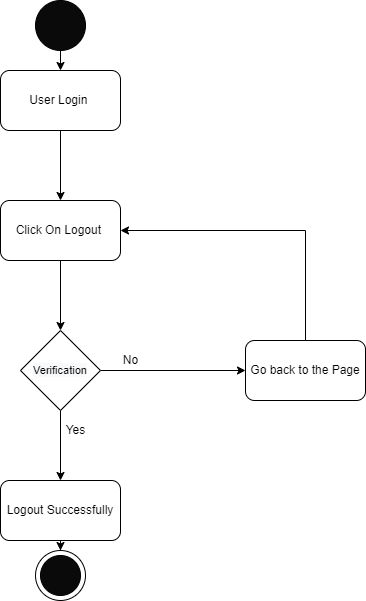

The diagram above was exported from draw.io. Its source (the exported page's mxGraphModel, read from the mxfile embedded in the PNG):
<mxGraphModel dx="340" dy="754" grid="1" gridSize="10" guides="1" tooltips="1" connect="1" arrows="1" fold="1" page="1" pageScale="1" pageWidth="827" pageHeight="1169" math="0" shadow="0">
  <root>
    <mxCell id="0" />
    <mxCell id="1" parent="0" />
    <mxCell id="isfXv0DuhAI8vXiQAEQB-5" style="edgeStyle=orthogonalEdgeStyle;rounded=0;orthogonalLoop=1;jettySize=auto;html=1;exitX=0.5;exitY=1;exitDx=0;exitDy=0;entryX=0.5;entryY=0;entryDx=0;entryDy=0;" edge="1" parent="1" source="isfXv0DuhAI8vXiQAEQB-2" target="isfXv0DuhAI8vXiQAEQB-3">
      <mxGeometry relative="1" as="geometry" />
    </mxCell>
    <mxCell id="isfXv0DuhAI8vXiQAEQB-2" value="" style="ellipse;whiteSpace=wrap;html=1;aspect=fixed;fillColor=#0A0A0A;" vertex="1" parent="1">
      <mxGeometry x="180" y="110" width="50" height="50" as="geometry" />
    </mxCell>
    <mxCell id="isfXv0DuhAI8vXiQAEQB-23" value="" style="edgeStyle=orthogonalEdgeStyle;rounded=0;orthogonalLoop=1;jettySize=auto;html=1;" edge="1" parent="1" source="isfXv0DuhAI8vXiQAEQB-3" target="isfXv0DuhAI8vXiQAEQB-22">
      <mxGeometry relative="1" as="geometry" />
    </mxCell>
    <mxCell id="isfXv0DuhAI8vXiQAEQB-3" value="User Login&amp;nbsp;" style="rounded=1;whiteSpace=wrap;html=1;fillColor=#FFFFFF;" vertex="1" parent="1">
      <mxGeometry x="145" y="180" width="120" height="60" as="geometry" />
    </mxCell>
    <mxCell id="isfXv0DuhAI8vXiQAEQB-12" value="" style="edgeStyle=orthogonalEdgeStyle;rounded=0;orthogonalLoop=1;jettySize=auto;html=1;" edge="1" parent="1" target="isfXv0DuhAI8vXiQAEQB-11">
      <mxGeometry relative="1" as="geometry">
        <mxPoint x="205" y="520" as="sourcePoint" />
      </mxGeometry>
    </mxCell>
    <mxCell id="isfXv0DuhAI8vXiQAEQB-15" value="" style="edgeStyle=orthogonalEdgeStyle;rounded=0;orthogonalLoop=1;jettySize=auto;html=1;exitX=1;exitY=0.5;exitDx=0;exitDy=0;" edge="1" parent="1" source="isfXv0DuhAI8vXiQAEQB-26" target="isfXv0DuhAI8vXiQAEQB-14">
      <mxGeometry relative="1" as="geometry">
        <mxPoint x="265" y="490" as="sourcePoint" />
      </mxGeometry>
    </mxCell>
    <mxCell id="isfXv0DuhAI8vXiQAEQB-20" style="edgeStyle=orthogonalEdgeStyle;rounded=0;orthogonalLoop=1;jettySize=auto;html=1;exitX=0.5;exitY=1;exitDx=0;exitDy=0;" edge="1" parent="1" source="isfXv0DuhAI8vXiQAEQB-11" target="isfXv0DuhAI8vXiQAEQB-19">
      <mxGeometry relative="1" as="geometry" />
    </mxCell>
    <mxCell id="isfXv0DuhAI8vXiQAEQB-11" value="Logout Successfully" style="whiteSpace=wrap;html=1;fillColor=#FFFFFF;rounded=1;" vertex="1" parent="1">
      <mxGeometry x="145" y="590" width="120" height="60" as="geometry" />
    </mxCell>
    <mxCell id="isfXv0DuhAI8vXiQAEQB-25" style="edgeStyle=orthogonalEdgeStyle;rounded=0;orthogonalLoop=1;jettySize=auto;html=1;exitX=0.5;exitY=0;exitDx=0;exitDy=0;entryX=1;entryY=0.5;entryDx=0;entryDy=0;" edge="1" parent="1" source="isfXv0DuhAI8vXiQAEQB-14" target="isfXv0DuhAI8vXiQAEQB-22">
      <mxGeometry relative="1" as="geometry" />
    </mxCell>
    <mxCell id="isfXv0DuhAI8vXiQAEQB-14" value="Go back to the Page" style="whiteSpace=wrap;html=1;fillColor=#FFFFFF;rounded=1;" vertex="1" parent="1">
      <mxGeometry x="390" y="450" width="120" height="60" as="geometry" />
    </mxCell>
    <mxCell id="isfXv0DuhAI8vXiQAEQB-17" value="No" style="text;html=1;align=center;verticalAlign=middle;resizable=0;points=[];autosize=1;strokeColor=none;fillColor=none;" vertex="1" parent="1">
      <mxGeometry x="260" y="460" width="30" height="20" as="geometry" />
    </mxCell>
    <mxCell id="isfXv0DuhAI8vXiQAEQB-18" value="Yes" style="text;html=1;align=center;verticalAlign=middle;resizable=0;points=[];autosize=1;strokeColor=none;fillColor=none;" vertex="1" parent="1">
      <mxGeometry x="200" y="530" width="40" height="20" as="geometry" />
    </mxCell>
    <mxCell id="isfXv0DuhAI8vXiQAEQB-19" value="" style="ellipse;whiteSpace=wrap;html=1;aspect=fixed;fillColor=#FFFFFF;" vertex="1" parent="1">
      <mxGeometry x="180" y="660" width="50" height="50" as="geometry" />
    </mxCell>
    <mxCell id="isfXv0DuhAI8vXiQAEQB-21" value="" style="ellipse;whiteSpace=wrap;html=1;aspect=fixed;fillColor=#0A0A0A;" vertex="1" parent="1">
      <mxGeometry x="185" y="665" width="40" height="40" as="geometry" />
    </mxCell>
    <mxCell id="isfXv0DuhAI8vXiQAEQB-27" style="edgeStyle=orthogonalEdgeStyle;rounded=0;orthogonalLoop=1;jettySize=auto;html=1;exitX=0.5;exitY=1;exitDx=0;exitDy=0;" edge="1" parent="1" source="isfXv0DuhAI8vXiQAEQB-22" target="isfXv0DuhAI8vXiQAEQB-26">
      <mxGeometry relative="1" as="geometry" />
    </mxCell>
    <mxCell id="isfXv0DuhAI8vXiQAEQB-22" value="Click On Logout&amp;nbsp;" style="whiteSpace=wrap;html=1;fillColor=#FFFFFF;rounded=1;" vertex="1" parent="1">
      <mxGeometry x="145" y="310" width="120" height="60" as="geometry" />
    </mxCell>
    <mxCell id="isfXv0DuhAI8vXiQAEQB-26" value="&lt;span style=&quot;color: rgb(0 , 0 , 0) ; font-family: &amp;#34;helvetica&amp;#34; ; font-style: normal ; font-weight: 400 ; letter-spacing: normal ; text-align: center ; text-indent: 0px ; text-transform: none ; word-spacing: 0px ; background-color: rgb(248 , 249 , 250) ; display: inline ; float: none&quot;&gt;&lt;font style=&quot;font-size: 11px&quot;&gt;Verification&lt;/font&gt;&lt;/span&gt;" style="rhombus;whiteSpace=wrap;html=1;fillColor=#FFFFFF;" vertex="1" parent="1">
      <mxGeometry x="165" y="440" width="80" height="80" as="geometry" />
    </mxCell>
  </root>
</mxGraphModel>